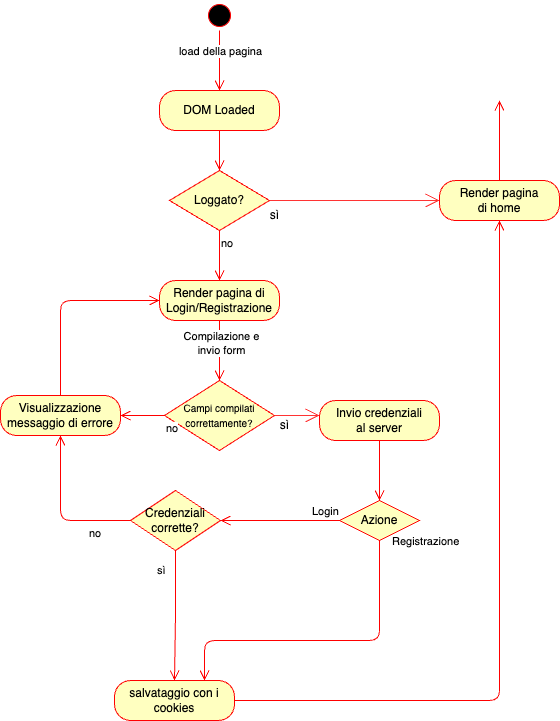

The diagram above was exported from draw.io. Its source (the exported page's mxGraphModel, read from the mxfile embedded in the PNG):
<mxGraphModel dx="633" dy="712" grid="1" gridSize="10" guides="1" tooltips="1" connect="1" arrows="1" fold="1" page="1" pageScale="1" pageWidth="1169" pageHeight="827" math="0" shadow="0">
  <root>
    <mxCell id="0" />
    <mxCell id="1" parent="0" />
    <mxCell id="2" value="" style="ellipse;html=1;shape=startState;fillColor=#000000;strokeColor=#ff0000;" vertex="1" parent="1">
      <mxGeometry x="334" y="40" width="30" height="30" as="geometry" />
    </mxCell>
    <mxCell id="3" value="load della pagina" style="edgeStyle=orthogonalEdgeStyle;html=1;verticalAlign=bottom;endArrow=open;endSize=8;strokeColor=#ff0000;" edge="1" source="2" parent="1">
      <mxGeometry relative="1" as="geometry">
        <mxPoint x="349" y="130" as="targetPoint" />
      </mxGeometry>
    </mxCell>
    <mxCell id="9" value="DOM Loaded" style="rounded=1;whiteSpace=wrap;html=1;arcSize=40;fontColor=#000000;fillColor=#ffffc0;strokeColor=#ff0000;" vertex="1" parent="1">
      <mxGeometry x="289" y="130" width="120" height="40" as="geometry" />
    </mxCell>
    <mxCell id="10" value="" style="edgeStyle=orthogonalEdgeStyle;html=1;verticalAlign=bottom;endArrow=open;endSize=8;strokeColor=#ff0000;" edge="1" source="9" parent="1">
      <mxGeometry relative="1" as="geometry">
        <mxPoint x="349" y="210" as="targetPoint" />
      </mxGeometry>
    </mxCell>
    <mxCell id="11" value="Render pagina di&lt;div&gt;Login/Registrazione&lt;/div&gt;" style="rounded=1;whiteSpace=wrap;html=1;arcSize=40;fontColor=#000000;fillColor=#ffffc0;strokeColor=#ff0000;" vertex="1" parent="1">
      <mxGeometry x="289" y="320" width="120" height="40" as="geometry" />
    </mxCell>
    <mxCell id="12" value="" style="edgeStyle=orthogonalEdgeStyle;html=1;verticalAlign=bottom;endArrow=open;endSize=8;strokeColor=#ff0000;entryX=0.5;entryY=0;entryDx=0;entryDy=0;" edge="1" source="11" parent="1" target="13">
      <mxGeometry relative="1" as="geometry">
        <mxPoint x="349" y="390" as="targetPoint" />
      </mxGeometry>
    </mxCell>
    <mxCell id="27" value="Compilazione e&lt;div&gt;invio form&lt;/div&gt;" style="edgeLabel;html=1;align=center;verticalAlign=middle;resizable=0;points=[];" vertex="1" connectable="0" parent="12">
      <mxGeometry x="-0.236" y="1" relative="1" as="geometry">
        <mxPoint as="offset" />
      </mxGeometry>
    </mxCell>
    <mxCell id="13" value="&lt;font style=&quot;font-size: 10px;&quot;&gt;Campi compilati&lt;/font&gt;&lt;div&gt;&lt;font style=&quot;font-size: 10px;&quot;&gt;correttamente?&lt;/font&gt;&lt;/div&gt;" style="rhombus;whiteSpace=wrap;html=1;fontColor=#000000;fillColor=#ffffc0;strokeColor=#ff0000;" vertex="1" parent="1">
      <mxGeometry x="294" y="420" width="110" height="70" as="geometry" />
    </mxCell>
    <mxCell id="15" value="no" style="edgeStyle=orthogonalEdgeStyle;html=1;align=left;verticalAlign=top;endArrow=open;endSize=8;strokeColor=#ff0000;entryX=1;entryY=0.5;entryDx=0;entryDy=0;" edge="1" source="13" parent="1" target="28">
      <mxGeometry x="-1" relative="1" as="geometry">
        <mxPoint x="349" y="540" as="targetPoint" />
        <mxPoint as="offset" />
      </mxGeometry>
    </mxCell>
    <mxCell id="16" value="" style="endArrow=open;endFill=1;endSize=12;html=1;strokeColor=#FF3333;exitX=1;exitY=0.5;exitDx=0;exitDy=0;" edge="1" parent="1" source="13">
      <mxGeometry width="160" relative="1" as="geometry">
        <mxPoint x="439" y="480" as="sourcePoint" />
        <mxPoint x="449" y="455" as="targetPoint" />
      </mxGeometry>
    </mxCell>
    <mxCell id="17" value="sì" style="text;html=1;align=center;verticalAlign=middle;resizable=0;points=[];autosize=1;strokeColor=none;fillColor=none;" vertex="1" parent="1">
      <mxGeometry x="399" y="450" width="30" height="30" as="geometry" />
    </mxCell>
    <mxCell id="23" value="Loggato?" style="rhombus;whiteSpace=wrap;html=1;fontColor=#000000;fillColor=#ffffc0;strokeColor=#ff0000;" vertex="1" parent="1">
      <mxGeometry x="299" y="210" width="100" height="60" as="geometry" />
    </mxCell>
    <mxCell id="24" value="no" style="edgeStyle=orthogonalEdgeStyle;html=1;align=left;verticalAlign=top;endArrow=open;endSize=8;strokeColor=#ff0000;" edge="1" parent="1" source="23">
      <mxGeometry x="-1" relative="1" as="geometry">
        <mxPoint x="349" y="320" as="targetPoint" />
        <mxPoint as="offset" />
      </mxGeometry>
    </mxCell>
    <mxCell id="25" value="" style="endArrow=open;endFill=1;endSize=12;html=1;strokeColor=#FF3333;entryX=0;entryY=0.5;entryDx=0;entryDy=0;" edge="1" parent="1" target="39">
      <mxGeometry width="160" relative="1" as="geometry">
        <mxPoint x="399" y="240" as="sourcePoint" />
        <mxPoint x="549" y="240" as="targetPoint" />
      </mxGeometry>
    </mxCell>
    <mxCell id="26" value="sì" style="text;html=1;align=center;verticalAlign=middle;resizable=0;points=[];autosize=1;strokeColor=none;fillColor=none;" vertex="1" parent="1">
      <mxGeometry x="389" y="240" width="30" height="30" as="geometry" />
    </mxCell>
    <mxCell id="28" value="Visualizzazione&lt;div&gt;messaggio di errore&lt;/div&gt;" style="rounded=1;whiteSpace=wrap;html=1;arcSize=40;fontColor=#000000;fillColor=#ffffc0;strokeColor=#ff0000;" vertex="1" parent="1">
      <mxGeometry x="130" y="435" width="120" height="40" as="geometry" />
    </mxCell>
    <mxCell id="29" value="" style="edgeStyle=orthogonalEdgeStyle;html=1;verticalAlign=bottom;endArrow=open;endSize=8;strokeColor=#ff0000;entryX=0;entryY=0.5;entryDx=0;entryDy=0;" edge="1" source="28" parent="1" target="11">
      <mxGeometry relative="1" as="geometry">
        <mxPoint x="239" y="340" as="targetPoint" />
        <Array as="points">
          <mxPoint x="190" y="340" />
        </Array>
      </mxGeometry>
    </mxCell>
    <mxCell id="30" value="Invio credenziali&lt;div&gt;al server&lt;/div&gt;" style="rounded=1;whiteSpace=wrap;html=1;arcSize=40;fontColor=#000000;fillColor=#ffffc0;strokeColor=#ff0000;" vertex="1" parent="1">
      <mxGeometry x="449" y="440" width="120" height="40" as="geometry" />
    </mxCell>
    <mxCell id="32" value="Credenziali&lt;div&gt;corrette?&lt;/div&gt;" style="rhombus;whiteSpace=wrap;html=1;fontColor=#000000;fillColor=#ffffc0;strokeColor=#ff0000;" vertex="1" parent="1">
      <mxGeometry x="260" y="530" width="90" height="60" as="geometry" />
    </mxCell>
    <mxCell id="33" value="sì" style="edgeStyle=orthogonalEdgeStyle;html=1;align=left;verticalAlign=bottom;endArrow=open;endSize=8;strokeColor=#ff0000;entryX=0.5;entryY=0;entryDx=0;entryDy=0;" edge="1" source="32" parent="1" target="37">
      <mxGeometry x="-0.558" y="-20" relative="1" as="geometry">
        <mxPoint x="509" y="640" as="targetPoint" />
        <mxPoint as="offset" />
      </mxGeometry>
    </mxCell>
    <mxCell id="34" value="no" style="edgeStyle=orthogonalEdgeStyle;html=1;align=left;verticalAlign=top;endArrow=open;endSize=8;strokeColor=#ff0000;entryX=0.5;entryY=1;entryDx=0;entryDy=0;" edge="1" source="32" parent="1" target="28">
      <mxGeometry x="-0.4545" relative="1" as="geometry">
        <mxPoint x="509" y="620" as="targetPoint" />
        <mxPoint as="offset" />
      </mxGeometry>
    </mxCell>
    <mxCell id="37" value="salvataggio con i&lt;div&gt;cookies&lt;/div&gt;" style="rounded=1;whiteSpace=wrap;html=1;arcSize=40;fontColor=#000000;fillColor=#ffffc0;strokeColor=#ff0000;" vertex="1" parent="1">
      <mxGeometry x="244" y="720" width="120" height="40" as="geometry" />
    </mxCell>
    <mxCell id="38" value="" style="edgeStyle=orthogonalEdgeStyle;html=1;verticalAlign=bottom;endArrow=open;endSize=8;strokeColor=#ff0000;exitX=1;exitY=0.5;exitDx=0;exitDy=0;entryX=0.5;entryY=1;entryDx=0;entryDy=0;" edge="1" source="37" parent="1" target="39">
      <mxGeometry relative="1" as="geometry">
        <mxPoint x="659" y="230" as="targetPoint" />
        <Array as="points">
          <mxPoint x="629" y="740" />
        </Array>
      </mxGeometry>
    </mxCell>
    <mxCell id="39" value="Render pagina&lt;div&gt;di home&lt;/div&gt;" style="rounded=1;whiteSpace=wrap;html=1;arcSize=40;fontColor=#000000;fillColor=#ffffc0;strokeColor=#ff0000;" vertex="1" parent="1">
      <mxGeometry x="569" y="220" width="120" height="40" as="geometry" />
    </mxCell>
    <mxCell id="40" value="" style="edgeStyle=orthogonalEdgeStyle;html=1;verticalAlign=bottom;endArrow=open;endSize=8;strokeColor=#ff0000;" edge="1" source="39" parent="1">
      <mxGeometry relative="1" as="geometry">
        <mxPoint x="629" y="140" as="targetPoint" />
      </mxGeometry>
    </mxCell>
    <mxCell id="43" value="Azione" style="rhombus;whiteSpace=wrap;html=1;fontColor=#000000;fillColor=#ffffc0;strokeColor=#ff0000;" vertex="1" parent="1">
      <mxGeometry x="469" y="540" width="80" height="40" as="geometry" />
    </mxCell>
    <mxCell id="44" value="Login" style="edgeStyle=orthogonalEdgeStyle;html=1;align=left;verticalAlign=bottom;endArrow=open;endSize=8;strokeColor=#ff0000;exitX=0;exitY=0.5;exitDx=0;exitDy=0;entryX=1;entryY=0.5;entryDx=0;entryDy=0;" edge="1" source="43" parent="1" target="32">
      <mxGeometry x="-0.5126" relative="1" as="geometry">
        <mxPoint x="650" y="550" as="targetPoint" />
        <mxPoint as="offset" />
      </mxGeometry>
    </mxCell>
    <mxCell id="46" value="Registrazione" style="edgeStyle=orthogonalEdgeStyle;html=1;align=left;verticalAlign=bottom;endArrow=open;endSize=8;strokeColor=#ff0000;exitX=0.5;exitY=1;exitDx=0;exitDy=0;entryX=0.75;entryY=0;entryDx=0;entryDy=0;" edge="1" parent="1" source="43" target="37">
      <mxGeometry x="-0.9365" y="11" relative="1" as="geometry">
        <mxPoint x="509" y="640" as="targetPoint" />
        <mxPoint x="479" y="570" as="sourcePoint" />
        <Array as="points">
          <mxPoint x="509" y="680" />
          <mxPoint x="334" y="680" />
        </Array>
        <mxPoint y="1" as="offset" />
      </mxGeometry>
    </mxCell>
    <mxCell id="47" value="" style="edgeStyle=orthogonalEdgeStyle;html=1;align=left;verticalAlign=bottom;endArrow=open;endSize=8;strokeColor=#ff0000;exitX=0.5;exitY=1;exitDx=0;exitDy=0;" edge="1" parent="1" source="30">
      <mxGeometry x="-0.6697" y="11" relative="1" as="geometry">
        <mxPoint x="509" y="540" as="targetPoint" />
        <mxPoint x="519" y="590" as="sourcePoint" />
        <mxPoint as="offset" />
      </mxGeometry>
    </mxCell>
  </root>
</mxGraphModel>